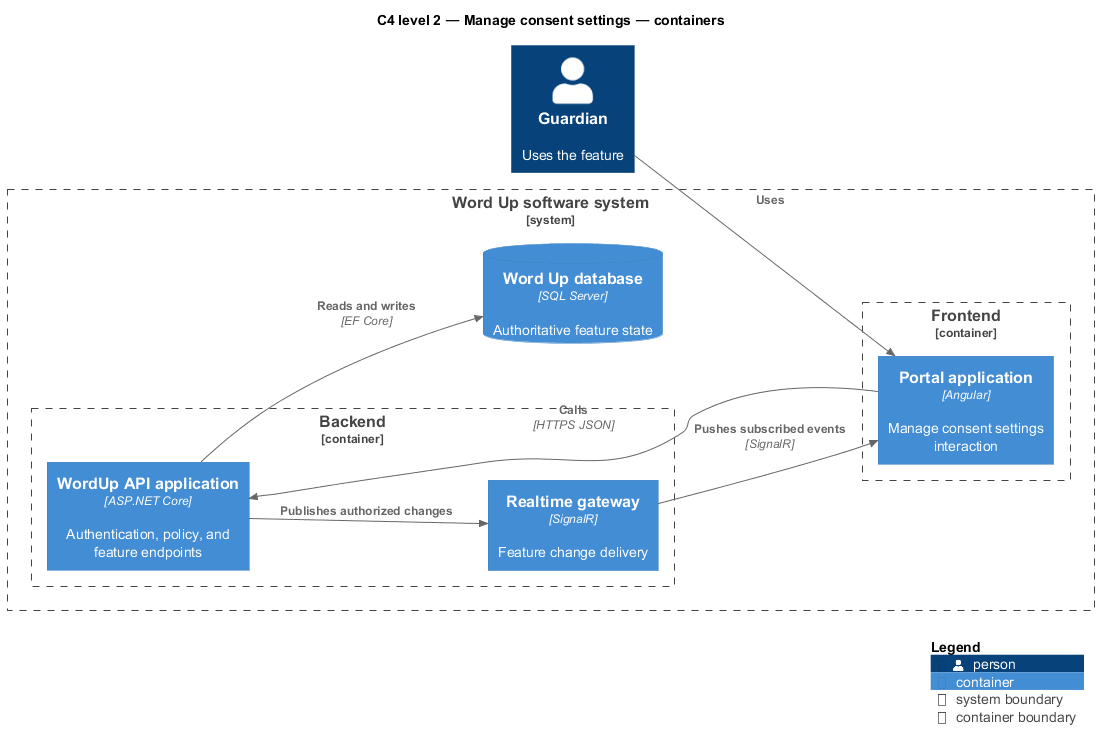

The diagram above was rendered by PlantUML. Its source (embedded in the PNG):
@startuml
!include <C4/C4_Component>
LAYOUT_LEFT_RIGHT()
title C4 level 2 — Manage consent settings — containers
Person(primary, "Guardian", "Uses the feature")
System_Boundary(wordup, "Word Up software system") {
  Container_Boundary(frontend, "Frontend") {
    Container(app1, "Portal application", "Angular", "Manage consent settings interaction")
  }
  Container_Boundary(backend, "Backend") {
    Container(api, "WordUp API application", "ASP.NET Core", "Authentication, policy, and feature endpoints")
    Container(realtime, "Realtime gateway", "SignalR", "Feature change delivery")
  }
  ContainerDb(db, "Word Up database", "SQL Server", "Authoritative feature state")
}
Rel(primary, app1, "Uses")
Rel(app1, api, "Calls", "HTTPS JSON")
Rel(api, db, "Reads and writes", "EF Core")
Rel(api, realtime, "Publishes authorized changes")
Rel(realtime, app1, "Pushes subscribed events", "SignalR")
SHOW_LEGEND()
@enduml